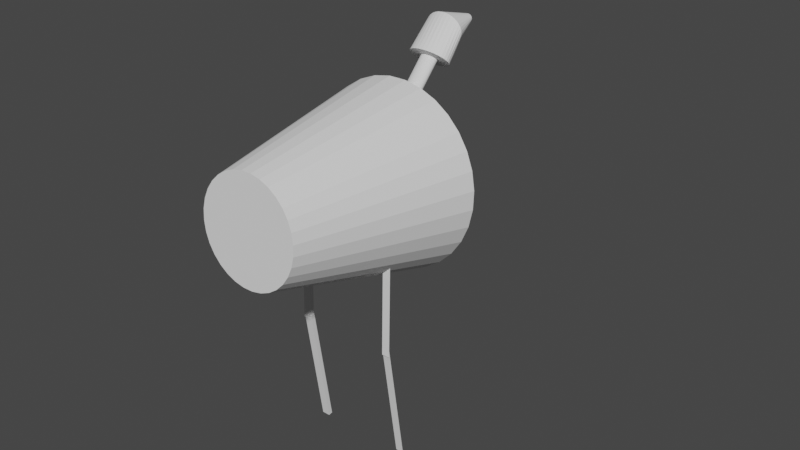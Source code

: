 # Source: cursed_chicken.blend  (saved by Blender 3.5.10; exported with 4.5.12 LTS)
import bpy
from mathutils import Matrix  # noqa: F401  (used for matrix-valued properties, if any)

bpy.ops.wm.read_factory_settings(use_empty=True)
scene = bpy.context.scene
scene.name = 'Scene'

# ---- collections
col_collection = bpy.data.collections.new('Collection'); scene.collection.children.link(col_collection)

# ---- world
world_world = bpy.data.worlds.new('World'); scene.world = world_world
world_world.use_nodes = True; world_world.node_tree.nodes.clear()
_N = world_world.node_tree.nodes; _L = world_world.node_tree.links
n0 = _N.new('ShaderNodeOutputWorld'); n0.name = 'World Output'; n0.location = (300, 300)
n1 = _N.new('ShaderNodeBackground'); n1.name = 'Background'; n1.location = (10, 300)
n1.inputs[0].default_value = (0.05088, 0.05088, 0.05088, 1.0)
_L.new(n1.outputs[0], n0.inputs[0])
n0.is_active_output = True
world_world.color = (0.05088, 0.05088, 0.05088)
world_world.use_sun_shadow = False
world_world.sun_shadow_jitter_overblur = 0.0

# ---- meshes
me_cylinder = bpy.data.meshes.new('Cylinder')
me_cylinder.from_pydata([(0.0, 1.0, -1.0), (8.109e-08, 0.5698, 1.0), (0.1951, 0.9808, -1.0), (0.1112, 0.5589, 1.0), (0.3827, 0.9239, -1.0), (0.2181, 0.5264, 1.0), (0.5556, 0.8315, -1.0), (0.3166, 0.4738, 1.0), (0.7071, 0.7071, -1.0), (0.4029, 0.4029, 1.0), (0.8315, 0.5556, -1.0), (0.4738, 0.3166, 1.0), (0.9239, 0.3827, -1.0), (0.5264, 0.2181, 1.0), (0.9808, 0.1951, -1.0), (0.5589, 0.1112, 1.0), (1.0, 0.0, -1.0), (0.5698, 5.128e-08, 1.0), (0.9808, -0.1951, -1.0), (0.5589, -0.1112, 1.0), (0.9239, -0.3827, -1.0), (0.5264, -0.2181, 1.0), (0.8315, -0.5556, -1.0), (0.4738, -0.3166, 1.0), (0.7071, -0.7071, -1.0), (0.4029, -0.4029, 1.0), (0.5556, -0.8315, -1.0), (0.3166, -0.4738, 1.0), (0.3827, -0.9239, -1.0), (0.2181, -0.5264, 1.0), (0.1951, -0.9808, -1.0), (0.1112, -0.5589, 1.0), (0.0, -1.0, -1.0), (2.148e-08, -0.5698, 1.0), (-0.1951, -0.9808, -1.0), (-0.1112, -0.5589, 1.0), (-0.3827, -0.9239, -1.0), (-0.2181, -0.5264, 1.0), (-0.5556, -0.8315, -1.0), (-0.3166, -0.4738, 1.0), (-0.7071, -0.7071, -1.0), (-0.4029, -0.4029, 1.0), (-0.8315, -0.5556, -1.0), (-0.4738, -0.3166, 1.0), (-0.9239, -0.3827, -1.0), (-0.5264, -0.2181, 1.0), (-0.9808, -0.1951, -1.0), (-0.5589, -0.1112, 1.0), (-1.0, 0.0, -1.0), (-0.5698, 5.128e-08, 1.0), (-0.9808, 0.1951, -1.0), (-0.5589, 0.1112, 1.0), (-0.9239, 0.3827, -1.0), (-0.5264, 0.2181, 1.0), (-0.8315, 0.5556, -1.0), (-0.4738, 0.3166, 1.0), (-0.7071, 0.7071, -1.0), (-0.4029, 0.4029, 1.0), (-0.5556, 0.8315, -1.0), (-0.3166, 0.4738, 1.0), (-0.3827, 0.9239, -1.0), (-0.2181, 0.5264, 1.0), (-0.1951, 0.9808, -1.0), (-0.1112, 0.5589, 1.0)], [], [(0, 1, 3, 2), (2, 3, 5, 4), (4, 5, 7, 6), (6, 7, 9, 8), (8, 9, 11, 10), (10, 11, 13, 12), (12, 13, 15, 14), (14, 15, 17, 16), (16, 17, 19, 18), (18, 19, 21, 20), (20, 21, 23, 22), (22, 23, 25, 24), (24, 25, 27, 26), (26, 27, 29, 28), (28, 29, 31, 30), (30, 31, 33, 32), (32, 33, 35, 34), (34, 35, 37, 36), (36, 37, 39, 38), (38, 39, 41, 40), (40, 41, 43, 42), (42, 43, 45, 44), (44, 45, 47, 46), (46, 47, 49, 48), (48, 49, 51, 50), (50, 51, 53, 52), (52, 53, 55, 54), (54, 55, 57, 56), (56, 57, 59, 58), (58, 59, 61, 60), (3, 1, 63, 61, 59, 57, 55, 53, 51, 49, 47, 45, 43, 41, 39, 37, 35, 33, 31, 29, 27, 25, 23, 21, 19, 17, 15, 13, 11, 9, 7, 5), (60, 61, 63, 62), (62, 63, 1, 0), (0, 2, 4, 6, 8, 10, 12, 14, 16, 18, 20, 22, 24, 26, 28, 30, 32, 34, 36, 38, 40, 42, 44, 46, 48, 50, 52, 54, 56, 58, 60, 62)])
_uv = me_cylinder.uv_layers.new(name='UVMap')
_uv.uv.foreach_set('vector', [1.0, 0.5, 1.0, 1.0, 0.9688, 1.0, 0.9688, 0.5, 0.9688, 0.5, 0.9688, 1.0, 0.9375, 1.0, 0.9375, 0.5, 0.9375, 0.5, 0.9375, 1.0, 0.9062, 1.0, 0.9062, 0.5, 0.9062, 0.5, 0.9062, 1.0, 0.875, 1.0, 0.875, 0.5, 0.875, 0.5, 0.875, 1.0, 0.8438, 1.0, 0.8438, 0.5, 0.8438, 0.5, 0.8438, 1.0, 0.8125, 1.0, 0.8125, 0.5, 0.8125, 0.5, 0.8125, 1.0, 0.7812, 1.0, 0.7812, 0.5, 0.7812, 0.5, 0.7812, 1.0, 0.75, 1.0, 0.75, 0.5, 0.75, 0.5, 0.75, 1.0, 0.7188, 1.0, 0.7188, 0.5, 0.7188, 0.5, 0.7188, 1.0, 0.6875, 1.0, 0.6875, 0.5, 0.6875, 0.5, 0.6875, 1.0, 0.6562, 1.0, 0.6562, 0.5, 0.6562, 0.5, 0.6562, 1.0, 0.625, 1.0, 0.625, 0.5, 0.625, 0.5, 0.625, 1.0, 0.5938, 1.0, 0.5938, 0.5, 0.5938, 0.5, 0.5938, 1.0, 0.5625, 1.0, 0.5625, 0.5, 0.5625, 0.5, 0.5625, 1.0, 0.5312, 1.0, 0.5312, 0.5, 0.5312, 0.5, 0.5312, 1.0, 0.5, 1.0, 0.5, 0.5, 0.5, 0.5, 0.5, 1.0, 0.4688, 1.0, 0.4688, 0.5, 0.4688, 0.5, 0.4688, 1.0, 0.4375, 1.0, 0.4375, 0.5, 0.4375, 0.5, 0.4375, 1.0, 0.4062, 1.0, 0.4062, 0.5, 0.4062, 0.5, 0.4062, 1.0, 0.375, 1.0, 0.375, 0.5, 0.375, 0.5, 0.375, 1.0, 0.3438, 1.0, 0.3438, 0.5, 0.3438, 0.5, 0.3438, 1.0, 0.3125, 1.0, 0.3125, 0.5, 0.3125, 0.5, 0.3125, 1.0, 0.2812, 1.0, 0.2812, 0.5, 0.2812, 0.5, 0.2812, 1.0, 0.25, 1.0, 0.25, 0.5, 0.25, 0.5, 0.25, 1.0, 0.2188, 1.0, 0.2188, 0.5, 0.2188, 0.5, 0.2188, 1.0, 0.1875, 1.0, 0.1875, 0.5, 0.1875, 0.5, 0.1875, 1.0, 0.1562, 1.0, 0.1562, 0.5, 0.1562, 0.5, 0.1562, 1.0, 0.125, 1.0, 0.125, 0.5, 0.125, 0.5, 0.125, 1.0, 0.09375, 1.0, 0.09375, 0.5, 0.09375, 0.5, 0.09375, 1.0, 0.0625, 1.0, 0.0625, 0.5, 0.2968, 0.4854, 0.25, 0.49, 0.2032, 0.4854, 0.1582, 0.4717, 0.1167, 0.4496, 0.08029, 0.4197, 0.05045, 0.3833, 0.02827, 0.3418, 0.01461, 0.2968, 0.01, 0.25, 0.01461, 0.2032, 0.02827, 0.1582, 0.05045, 0.1167, 0.08029, 0.08029, 0.1167, 0.05045, 0.1582, 0.02827, 0.2032, 0.01461, 0.25, 0.01, 0.2968, 0.01461, 0.3418, 0.02827, 0.3833, 0.05045, 0.4197, 0.08029, 0.4496, 0.1167, 0.4717, 0.1582, 0.4854, 0.2032, 0.49, 0.25, 0.4854, 0.2968, 0.4717, 0.3418, 0.4496, 0.3833, 0.4197, 0.4197, 0.3833, 0.4496, 0.3418, 0.4717, 0.0625, 0.5, 0.0625, 1.0, 0.03125, 1.0, 0.03125, 0.5, 0.03125, 0.5, 0.03125, 1.0, 0.0, 1.0, 0.0, 0.5, 0.75, 0.49, 0.7968, 0.4854, 0.8418, 0.4717, 0.8833, 0.4496, 0.9197, 0.4197, 0.9496, 0.3833, 0.9717, 0.3418, 0.9854, 0.2968, 0.99, 0.25, 0.9854, 0.2032, 0.9717, 0.1582, 0.9496, 0.1167, 0.9197, 0.08029, 0.8833, 0.05045, 0.8418, 0.02827, 0.7968, 0.01461, 0.75, 0.01, 0.7032, 0.01461, 0.6582, 0.02827, 0.6167, 0.05045, 0.5803, 0.08029, 0.5504, 0.1167, 0.5283, 0.1582, 0.5146, 0.2032, 0.51, 0.25, 0.5146, 0.2968, 0.5283, 0.3418, 0.5504, 0.3833, 0.5803, 0.4197, 0.6167, 0.4496, 0.6582, 0.4717, 0.7032, 0.4854])
me_cylinder.update()
me_cylinder_001 = bpy.data.meshes.new('Cylinder.001')
me_cylinder_001.from_pydata([(0.0, 0.4132, -1.0), (0.1326, 0.7422, 0.343), (0.08061, 0.4053, -1.0), (0.322, 0.6933, 0.3553), (0.1581, 0.3817, -1.0), (0.4991, 0.6177, 0.3923), (0.2296, 0.3436, -1.0), (0.657, 0.5184, 0.4527), (0.2922, 0.2922, -1.0), (0.7896, 0.3992, 0.5341), (0.3436, 0.2296, -1.0), (0.8919, 0.2647, 0.6334), (0.3817, 0.1581, -1.0), (0.9599, 0.1199, 0.7468), (0.4053, 0.08061, -1.0), (0.9911, -0.02939, 0.8699), (0.4132, 0.0, -1.0), (0.9841, -0.1776, 0.998), (0.4053, -0.08061, -1.0), (0.9393, -0.319, 1.126), (0.3817, -0.1581, -1.0), (0.8584, -0.4481, 1.25), (0.3436, -0.2296, -1.0), (0.7446, -0.56, 1.363), (0.2922, -0.2922, -1.0), (0.6021, -0.6504, 1.463), (0.2296, -0.3436, -1.0), (0.4365, -0.7158, 1.545), (0.1581, -0.3817, -1.0), (0.2541, -0.7536, 1.606), (0.08061, -0.4053, -1.0), (0.06193, -0.7626, 1.644), (0.0, -0.4132, -1.0), (-0.1326, -0.7422, 1.657), (-0.08061, -0.4053, -1.0), (-0.322, -0.6933, 1.645), (-0.1581, -0.3817, -1.0), (-0.4991, -0.6177, 1.608), (-0.2296, -0.3436, -1.0), (-0.657, -0.5184, 1.547), (-0.2922, -0.2922, -1.0), (-0.7896, -0.3992, 1.466), (-0.3436, -0.2296, -1.0), (-0.8919, -0.2647, 1.367), (-0.3817, -0.1581, -1.0), (-0.9599, -0.1199, 1.253), (-0.4053, -0.08061, -1.0), (-0.9911, 0.02939, 1.13), (-0.4132, 0.0, -1.0), (-0.9841, 0.1776, 1.002), (-0.4053, 0.08061, -1.0), (-0.9393, 0.319, 0.8738), (-0.3817, 0.1581, -1.0), (-0.8584, 0.4481, 0.7504), (-0.3436, 0.2296, -1.0), (-0.7446, 0.56, 0.6367), (-0.2922, 0.2922, -1.0), (-0.6021, 0.6504, 0.5369), (-0.2296, 0.3436, -1.0), (-0.4365, 0.7158, 0.4549), (-0.1581, 0.3817, -1.0), (-0.2541, 0.7536, 0.3938), (-0.08061, 0.4053, -1.0), (-0.06193, 0.7626, 0.3561), (0.0, 1.0, -1.0), (0.1951, 0.9808, -1.0), (0.3827, 0.9239, -1.0), (0.5556, 0.8315, -1.0), (0.7071, 0.7071, -1.0), (0.8315, 0.5556, -1.0), (0.9239, 0.3827, -1.0), (0.9808, 0.1951, -1.0), (1.0, 0.0, -1.0), (0.9808, -0.1951, -1.0), (0.9239, -0.3827, -1.0), (0.8315, -0.5556, -1.0), (0.7071, -0.7071, -1.0), (0.5556, -0.8315, -1.0), (0.3827, -0.9239, -1.0), (0.1951, -0.9808, -1.0), (0.0, -1.0, -1.0), (-0.1951, -0.9808, -1.0), (-0.3827, -0.9239, -1.0), (-0.5556, -0.8315, -1.0), (-0.7071, -0.7071, -1.0), (-0.8315, -0.5556, -1.0), (-0.9239, -0.3827, -1.0), (-0.9808, -0.1951, -1.0), (-1.0, 0.0, -1.0), (-0.9808, 0.1951, -1.0), (-0.9239, 0.3827, -1.0), (-0.8315, 0.5556, -1.0), (-0.7071, 0.7071, -1.0), (-0.5556, 0.8315, -1.0), (-0.3827, 0.9239, -1.0), (-0.1951, 0.9808, -1.0), (5.695e-08, 0.4132, -3.037), (0.08061, 0.4053, -3.037), (0.1581, 0.3817, -3.037), (0.2296, 0.3436, -3.037), (0.2922, 0.2922, -3.037), (0.3436, 0.2296, -3.037), (0.3817, 0.1581, -3.037), (0.4053, 0.08061, -3.037), (0.4132, 0.0, -3.037), (0.4053, -0.08061, -3.037), (0.3817, -0.1581, -3.037), (0.3436, -0.2296, -3.037), (0.2922, -0.2922, -3.037), (0.2296, -0.3436, -3.037), (0.1581, -0.3817, -3.037), (0.08061, -0.4053, -3.037), (5.695e-08, -0.4132, -3.037), (-0.08061, -0.4053, -3.037), (-0.1581, -0.3817, -3.037), (-0.2296, -0.3436, -3.037), (-0.2922, -0.2922, -3.037), (-0.3436, -0.2296, -3.037), (-0.3817, -0.1581, -3.037), (-0.4053, -0.08061, -3.037), (-0.4132, 0.0, -3.037), (-0.4053, 0.08061, -3.037), (-0.3817, 0.1581, -3.037), (-0.3436, 0.2296, -3.037), (-0.2922, 0.2922, -3.037), (-0.2296, 0.3436, -3.037), (-0.1581, 0.3817, -3.037), (-0.08061, 0.4053, -3.037), (-0.01488, 0.3805, -3.687), (0.06592, 0.3769, -3.682), (0.1442, 0.3588, -3.672), (0.2169, 0.3269, -3.656), (0.2813, 0.2824, -3.635), (0.3349, 0.2271, -3.61), (0.3756, 0.1631, -3.581), (0.4019, 0.09278, -3.551), (0.4127, 0.01891, -3.52), (0.4077, -0.05568, -3.488), (0.387, -0.1281, -3.459), (0.3514, -0.1957, -3.432), (0.3024, -0.2557, -3.408), (0.2417, -0.3059, -3.389), (0.1717, -0.3443, -3.375), (0.09511, -0.3695, -3.368), (0.01488, -0.3805, -3.366), (-0.06592, -0.3769, -3.37), (-0.1442, -0.3588, -3.38), (-0.2169, -0.3269, -3.396), (-0.2813, -0.2824, -3.417), (-0.3349, -0.2271, -3.442), (-0.3756, -0.1631, -3.471), (-0.4019, -0.09278, -3.501), (-0.4127, -0.01891, -3.533), (-0.4077, 0.05568, -3.564), (-0.387, 0.1281, -3.594), (-0.3514, 0.1957, -3.621), (-0.3024, 0.2557, -3.644), (-0.2417, 0.3059, -3.663), (-0.1717, 0.3443, -3.677), (-0.09511, 0.3695, -3.685), (0.03979, -0.2724, -5.24), (0.1206, -0.276, -5.236), (0.1989, -0.2941, -5.226), (0.2716, -0.326, -5.21), (0.336, -0.3704, -5.189), (0.3896, -0.4257, -5.164), (0.4303, -0.4898, -5.135), (0.4565, -0.5601, -5.105), (0.4674, -0.6339, -5.073), (0.4623, -0.7085, -5.042), (0.4417, -0.781, -5.012), (0.4061, -0.8485, -4.985), (0.357, -0.9085, -4.962), (0.2963, -0.9587, -4.943), (0.2264, -0.9972, -4.929), (0.1498, -1.022, -4.921), (0.06955, -1.033, -4.92), (-0.01126, -1.03, -4.924), (-0.08952, -1.012, -4.934), (-0.1623, -0.9797, -4.95), (-0.2266, -0.9353, -4.971), (-0.2802, -0.88, -4.996), (-0.3209, -0.8159, -5.025), (-0.3472, -0.7456, -5.055), (-0.358, -0.6718, -5.086), (-0.353, -0.5972, -5.118), (-0.3323, -0.5247, -5.147), (-0.2968, -0.4572, -5.174), (-0.2477, -0.3972, -5.198), (-0.187, -0.347, -5.217), (-0.117, -0.3086, -5.231), (-0.04044, -0.2834, -5.239), (0.3285, 1.276, 2.092), (0.2687, 1.295, 2.082), (0.384, 1.253, 2.113), (0.433, 1.227, 2.145), (0.4738, 1.2, 2.186), (0.5047, 1.172, 2.234), (0.5245, 1.145, 2.288), (0.5325, 1.12, 2.346), (0.5283, 1.097, 2.405), (0.5122, 1.077, 2.463), (0.4848, 1.062, 2.519), (0.447, 1.051, 2.569), (0.4004, 1.046, 2.612), (0.3468, 1.046, 2.646), (0.2881, 1.051, 2.67), (0.2267, 1.062, 2.684), (0.165, 1.077, 2.685), (0.1052, 1.097, 2.675), (0.04973, 1.12, 2.654), (0.000672, 1.145, 2.623), (-0.04008, 1.172, 2.582), (-0.07095, 1.2, 2.534), (-0.09077, 1.227, 2.479), (-0.09876, 1.253, 2.422), (-0.09462, 1.276, 2.363), (-0.07852, 1.295, 2.304), (-0.05106, 1.311, 2.249), (-0.01331, 1.321, 2.199), (0.03329, 1.327, 2.156), (0.08694, 1.327, 2.121), (0.1456, 1.321, 2.097), (0.207, 1.311, 2.084), (0.3068, 1.442, 2.4), (0.2909, 1.447, 2.398), (0.3216, 1.436, 2.406), (0.3346, 1.429, 2.414), (0.3455, 1.422, 2.425), (0.3537, 1.414, 2.438), (0.359, 1.407, 2.452), (0.3611, 1.4, 2.468), (0.36, 1.394, 2.484), (0.3557, 1.389, 2.499), (0.3484, 1.385, 2.514), (0.3384, 1.382, 2.527), (0.326, 1.381, 2.539), (0.3117, 1.381, 2.548), (0.296, 1.382, 2.554), (0.2797, 1.385, 2.558), (0.2632, 1.389, 2.558), (0.2473, 1.394, 2.556), (0.2325, 1.4, 2.55), (0.2195, 1.407, 2.542), (0.2086, 1.414, 2.531), (0.2004, 1.422, 2.518), (0.1951, 1.429, 2.503), (0.193, 1.436, 2.488), (0.1941, 1.442, 2.472), (0.1984, 1.447, 2.457), (0.2057, 1.451, 2.442), (0.2157, 1.454, 2.429), (0.2282, 1.455, 2.417), (0.2425, 1.455, 2.408), (0.2581, 1.454, 2.402), (0.2744, 1.451, 2.398), (-3.116, 6.455, -17.49), (-3.116, 0.4364, -11.2), (-3.116, 6.66, -17.29), (-3.116, 0.6416, -11.01), (-2.723, 6.455, -17.49), (-2.723, 0.4364, -11.2), (-2.723, 6.66, -17.29), (-2.723, 0.6416, -11.01), (-3.068, 13.29, -22.48), (-3.068, 6.273, -17.33), (-3.068, 13.46, -22.25), (-3.068, 6.441, -17.1), (-2.675, 13.29, -22.48), (-2.675, 6.273, -17.33), (-2.675, 13.46, -22.25), (-2.675, 6.441, -17.1), (1.651, 6.362, -17.6), (1.651, 0.3435, -11.31), (2.044, 6.362, -17.6), (2.044, 0.3435, -11.31), (1.651, 13.04, -22.39), (1.651, 6.029, -17.25), (2.044, 13.04, -22.39), (2.044, 6.029, -17.25)], [], [(64, 1, 3, 65), (65, 3, 5, 66), (66, 5, 7, 67), (67, 7, 9, 68), (68, 9, 11, 69), (69, 11, 13, 70), (70, 13, 15, 71), (71, 15, 17, 72), (72, 17, 19, 73), (73, 19, 21, 74), (74, 21, 23, 75), (75, 23, 25, 76), (76, 25, 27, 77), (77, 27, 29, 78), (78, 29, 31, 79), (79, 31, 33, 80), (80, 33, 35, 81), (81, 35, 37, 82), (82, 37, 39, 83), (83, 39, 41, 84), (84, 41, 43, 85), (85, 43, 45, 86), (86, 45, 47, 87), (87, 47, 49, 88), (88, 49, 51, 89), (89, 51, 53, 90), (90, 53, 55, 91), (91, 55, 57, 92), (92, 57, 59, 93), (93, 59, 61, 94), (41, 39, 211, 212), (94, 61, 63, 95), (95, 63, 1, 64), (60, 62, 127, 126), (2, 0, 64, 65), (4, 2, 65, 66), (6, 4, 66, 67), (8, 6, 67, 68), (10, 8, 68, 69), (12, 10, 69, 70), (14, 12, 70, 71), (16, 14, 71, 72), (18, 16, 72, 73), (20, 18, 73, 74), (22, 20, 74, 75), (24, 22, 75, 76), (26, 24, 76, 77), (28, 26, 77, 78), (30, 28, 78, 79), (32, 30, 79, 80), (34, 32, 80, 81), (36, 34, 81, 82), (38, 36, 82, 83), (40, 38, 83, 84), (42, 40, 84, 85), (44, 42, 85, 86), (46, 44, 86, 87), (48, 46, 87, 88), (50, 48, 88, 89), (52, 50, 89, 90), (54, 52, 90, 91), (56, 54, 91, 92), (58, 56, 92, 93), (60, 58, 93, 94), (62, 60, 94, 95), (0, 62, 95, 64), (116, 117, 149, 148), (34, 36, 114, 113), (8, 10, 101, 100), (62, 0, 96, 127), (36, 38, 115, 114), (10, 12, 102, 101), (38, 40, 116, 115), (12, 14, 103, 102), (40, 42, 117, 116), (14, 16, 104, 103), (42, 44, 118, 117), (16, 18, 105, 104), (44, 46, 119, 118), (18, 20, 106, 105), (46, 48, 120, 119), (20, 22, 107, 106), (48, 50, 121, 120), (22, 24, 108, 107), (50, 52, 122, 121), (24, 26, 109, 108), (52, 54, 123, 122), (26, 28, 110, 109), (0, 2, 97, 96), (54, 56, 124, 123), (28, 30, 111, 110), (2, 4, 98, 97), (56, 58, 125, 124), (30, 32, 112, 111), (4, 6, 99, 98), (58, 60, 126, 125), (32, 34, 113, 112), (6, 8, 100, 99), (151, 152, 184, 183), (103, 104, 136, 135), (117, 118, 150, 149), (104, 105, 137, 136), (118, 119, 151, 150), (105, 106, 138, 137), (119, 120, 152, 151), (106, 107, 139, 138), (120, 121, 153, 152), (107, 108, 140, 139), (121, 122, 154, 153), (108, 109, 141, 140), (122, 123, 155, 154), (109, 110, 142, 141), (96, 97, 129, 128), (123, 124, 156, 155), (110, 111, 143, 142), (97, 98, 130, 129), (124, 125, 157, 156), (111, 112, 144, 143), (98, 99, 131, 130), (125, 126, 158, 157), (112, 113, 145, 144), (99, 100, 132, 131), (126, 127, 159, 158), (113, 114, 146, 145), (100, 101, 133, 132), (127, 96, 128, 159), (114, 115, 147, 146), (101, 102, 134, 133), (115, 116, 148, 147), (102, 103, 135, 134), (160, 161, 162, 163, 164, 165, 166, 167, 168, 169, 170, 171, 172, 173, 174, 175, 176, 177, 178, 179, 180, 181, 182, 183, 184, 185, 186, 187, 188, 189, 190, 191), (138, 139, 171, 170), (152, 153, 185, 184), (139, 140, 172, 171), (153, 154, 186, 185), (140, 141, 173, 172), (154, 155, 187, 186), (141, 142, 174, 173), (128, 129, 161, 160), (155, 156, 188, 187), (142, 143, 175, 174), (129, 130, 162, 161), (156, 157, 189, 188), (143, 144, 176, 175), (130, 131, 163, 162), (157, 158, 190, 189), (144, 145, 177, 176), (131, 132, 164, 163), (158, 159, 191, 190), (145, 146, 178, 177), (132, 133, 165, 164), (159, 128, 160, 191), (146, 147, 179, 178), (133, 134, 166, 165), (147, 148, 180, 179), (134, 135, 167, 166), (148, 149, 181, 180), (135, 136, 168, 167), (149, 150, 182, 181), (136, 137, 169, 168), (150, 151, 183, 182), (137, 138, 170, 169), (208, 207, 239, 240), (59, 57, 220, 221), (15, 13, 198, 199), (33, 31, 207, 208), (51, 49, 216, 217), (7, 5, 194, 195), (25, 23, 203, 204), (43, 41, 212, 213), (61, 59, 221, 222), (17, 15, 199, 200), (35, 33, 208, 209), (53, 51, 217, 218), (9, 7, 195, 196), (27, 25, 204, 205), (45, 43, 213, 214), (63, 61, 222, 223), (19, 17, 200, 201), (37, 35, 209, 210), (55, 53, 218, 219), (11, 9, 196, 197), (29, 27, 205, 206), (47, 45, 214, 215), (3, 1, 193, 192), (1, 63, 223, 193), (21, 19, 201, 202), (39, 37, 210, 211), (57, 55, 219, 220), (13, 11, 197, 198), (31, 29, 206, 207), (49, 47, 215, 216), (5, 3, 192, 194), (23, 21, 202, 203), (224, 225, 255, 254, 253, 252, 251, 250, 249, 248, 247, 246, 245, 244, 243, 242, 241, 240, 239, 238, 237, 236, 235, 234, 233, 232, 231, 230, 229, 228, 227, 226), (195, 194, 226, 227), (222, 221, 253, 254), (209, 208, 240, 241), (196, 195, 227, 228), (223, 222, 254, 255), (210, 209, 241, 242), (197, 196, 228, 229), (193, 223, 255, 225), (211, 210, 242, 243), (198, 197, 229, 230), (212, 211, 243, 244), (199, 198, 230, 231), (213, 212, 244, 245), (200, 199, 231, 232), (214, 213, 245, 246), (201, 200, 232, 233), (215, 214, 246, 247), (202, 201, 233, 234), (216, 215, 247, 248), (203, 202, 234, 235), (217, 216, 248, 249), (204, 203, 235, 236), (218, 217, 249, 250), (205, 204, 236, 237), (219, 218, 250, 251), (206, 205, 237, 238), (192, 193, 225, 224), (220, 219, 251, 252), (207, 206, 238, 239), (194, 192, 224, 226), (221, 220, 252, 253), (256, 257, 259, 258), (258, 259, 263, 262), (262, 263, 261, 260), (260, 261, 257, 256), (258, 262, 260, 256), (263, 259, 257, 261), (264, 265, 267, 266), (266, 267, 271, 270), (270, 271, 269, 268), (268, 269, 265, 264), (266, 270, 268, 264), (271, 267, 265, 269), (274, 275, 273, 272), (278, 279, 277, 276)])
_uv = me_cylinder_001.uv_layers.new(name='UVMap')
_uv.uv.foreach_set('vector', [1.0, 0.5, 1.0, 1.0, 0.9688, 1.0, 0.9688, 0.5, 0.9688, 0.5, 0.9688, 1.0, 0.9375, 1.0, 0.9375, 0.5, 0.9375, 0.5, 0.9375, 1.0, 0.9062, 1.0, 0.9062, 0.5, 0.9062, 0.5, 0.9062, 1.0, 0.875, 1.0, 0.875, 0.5, 0.875, 0.5, 0.875, 1.0, 0.8438, 1.0, 0.8438, 0.5, 0.8438, 0.5, 0.8438, 1.0, 0.8125, 1.0, 0.8125, 0.5, 0.8125, 0.5, 0.8125, 1.0, 0.7812, 1.0, 0.7812, 0.5, 0.7812, 0.5, 0.7812, 1.0, 0.75, 1.0, 0.75, 0.5, 0.75, 0.5, 0.75, 1.0, 0.7188, 1.0, 0.7188, 0.5, 0.7188, 0.5, 0.7188, 1.0, 0.6875, 1.0, 0.6875, 0.5, 0.6875, 0.5, 0.6875, 1.0, 0.6562, 1.0, 0.6562, 0.5, 0.6562, 0.5, 0.6562, 1.0, 0.625, 1.0, 0.625, 0.5, 0.625, 0.5, 0.625, 1.0, 0.5938, 1.0, 0.5938, 0.5, 0.5938, 0.5, 0.5938, 1.0, 0.5625, 1.0, 0.5625, 0.5, 0.5625, 0.5, 0.5625, 1.0, 0.5312, 1.0, 0.5312, 0.5, 0.5312, 0.5, 0.5312, 1.0, 0.5, 1.0, 0.5, 0.5, 0.5, 0.5, 0.5, 1.0, 0.4688, 1.0, 0.4688, 0.5, 0.4688, 0.5, 0.4688, 1.0, 0.4375, 1.0, 0.4375, 0.5, 0.4375, 0.5, 0.4375, 1.0, 0.4062, 1.0, 0.4062, 0.5, 0.4062, 0.5, 0.4062, 1.0, 0.375, 1.0, 0.375, 0.5, 0.375, 0.5, 0.375, 1.0, 0.3438, 1.0, 0.3438, 0.5, 0.3438, 0.5, 0.3438, 1.0, 0.3125, 1.0, 0.3125, 0.5, 0.3125, 0.5, 0.3125, 1.0, 0.2812, 1.0, 0.2812, 0.5, 0.2812, 0.5, 0.2812, 1.0, 0.25, 1.0, 0.25, 0.5, 0.25, 0.5, 0.25, 1.0, 0.2188, 1.0, 0.2188, 0.5, 0.2188, 0.5, 0.2188, 1.0, 0.1875, 1.0, 0.1875, 0.5, 0.1875, 0.5, 0.1875, 1.0, 0.1562, 1.0, 0.1562, 0.5, 0.1562, 0.5, 0.1562, 1.0, 0.125, 1.0, 0.125, 0.5, 0.125, 0.5, 0.125, 1.0, 0.09375, 1.0, 0.09375, 0.5, 0.09375, 0.5, 0.09375, 1.0, 0.0625, 1.0, 0.0625, 0.5, 0.375, 1.0, 0.4062, 1.0, 0.4062, 1.0, 0.375, 1.0, 0.0625, 0.5, 0.0625, 1.0, 0.03125, 1.0, 0.03125, 0.5, 0.03125, 0.5, 0.03125, 1.0, 0.0, 1.0, 0.0, 0.5, 0.7121, 0.3416, 0.7307, 0.3473, 0.7307, 0.3473, 0.7121, 0.3416, 0.7693, 0.3473, 0.75, 0.3492, 0.75, 0.49, 0.7968, 0.4854, 0.7879, 0.3416, 0.7693, 0.3473, 0.7968, 0.4854, 0.8418, 0.4717, 0.8051, 0.3325, 0.7879, 0.3416, 0.8418, 0.4717, 0.8833, 0.4496, 0.8201, 0.3201, 0.8051, 0.3325, 0.8833, 0.4496, 0.9197, 0.4197, 0.8325, 0.3051, 0.8201, 0.3201, 0.9197, 0.4197, 0.9496, 0.3833, 0.8416, 0.2879, 0.8325, 0.3051, 0.9496, 0.3833, 0.9717, 0.3418, 0.8473, 0.2693, 0.8416, 0.2879, 0.9717, 0.3418, 0.9854, 0.2968, 0.8492, 0.25, 0.8473, 0.2693, 0.9854, 0.2968, 0.99, 0.25, 0.8473, 0.2307, 0.8492, 0.25, 0.99, 0.25, 0.9854, 0.2032, 0.8416, 0.2121, 0.8473, 0.2307, 0.9854, 0.2032, 0.9717, 0.1582, 0.8325, 0.1949, 0.8416, 0.2121, 0.9717, 0.1582, 0.9496, 0.1167, 0.8201, 0.1799, 0.8325, 0.1949, 0.9496, 0.1167, 0.9197, 0.08029, 0.8051, 0.1675, 0.8201, 0.1799, 0.9197, 0.08029, 0.8833, 0.05045, 0.7879, 0.1584, 0.8051, 0.1675, 0.8833, 0.05045, 0.8418, 0.02827, 0.7693, 0.1527, 0.7879, 0.1584, 0.8418, 0.02827, 0.7968, 0.01461, 0.75, 0.1508, 0.7693, 0.1527, 0.7968, 0.01461, 0.75, 0.01, 0.7307, 0.1527, 0.75, 0.1508, 0.75, 0.01, 0.7032, 0.01461, 0.7121, 0.1584, 0.7307, 0.1527, 0.7032, 0.01461, 0.6582, 0.02827, 0.6949, 0.1675, 0.7121, 0.1584, 0.6582, 0.02827, 0.6167, 0.05045, 0.6799, 0.1799, 0.6949, 0.1675, 0.6167, 0.05045, 0.5803, 0.08029, 0.6675, 0.1949, 0.6799, 0.1799, 0.5803, 0.08029, 0.5504, 0.1167, 0.6584, 0.2121, 0.6675, 0.1949, 0.5504, 0.1167, 0.5283, 0.1582, 0.6527, 0.2307, 0.6584, 0.2121, 0.5283, 0.1582, 0.5146, 0.2032, 0.6508, 0.25, 0.6527, 0.2307, 0.5146, 0.2032, 0.51, 0.25, 0.6527, 0.2693, 0.6508, 0.25, 0.51, 0.25, 0.5146, 0.2968, 0.6584, 0.2879, 0.6527, 0.2693, 0.5146, 0.2968, 0.5283, 0.3418, 0.6675, 0.3051, 0.6584, 0.2879, 0.5283, 0.3418, 0.5504, 0.3833, 0.6799, 0.3201, 0.6675, 0.3051, 0.5504, 0.3833, 0.5803, 0.4197, 0.6949, 0.3325, 0.6799, 0.3201, 0.5803, 0.4197, 0.6167, 0.4496, 0.7121, 0.3416, 0.6949, 0.3325, 0.6167, 0.4496, 0.6582, 0.4717, 0.7307, 0.3473, 0.7121, 0.3416, 0.6582, 0.4717, 0.7032, 0.4854, 0.75, 0.3492, 0.7307, 0.3473, 0.7032, 0.4854, 0.75, 0.49, 0.6799, 0.1799, 0.6675, 0.1949, 0.6675, 0.1949, 0.6799, 0.1799, 0.7307, 0.1527, 0.7121, 0.1584, 0.7121, 0.1584, 0.7307, 0.1527, 0.8201, 0.3201, 0.8325, 0.3051, 0.8325, 0.3051, 0.8201, 0.3201, 0.7307, 0.3473, 0.75, 0.3492, 0.75, 0.3492, 0.7307, 0.3473, 0.7121, 0.1584, 0.6949, 0.1675, 0.6949, 0.1675, 0.7121, 0.1584, 0.8325, 0.3051, 0.8416, 0.2879, 0.8416, 0.2879, 0.8325, 0.3051, 0.6949, 0.1675, 0.6799, 0.1799, 0.6799, 0.1799, 0.6949, 0.1675, 0.8416, 0.2879, 0.8473, 0.2693, 0.8473, 0.2693, 0.8416, 0.2879, 0.6799, 0.1799, 0.6675, 0.1949, 0.6675, 0.1949, 0.6799, 0.1799, 0.8473, 0.2693, 0.8492, 0.25, 0.8492, 0.25, 0.8473, 0.2693, 0.6675, 0.1949, 0.6584, 0.2121, 0.6584, 0.2121, 0.6675, 0.1949, 0.8492, 0.25, 0.8473, 0.2307, 0.8473, 0.2307, 0.8492, 0.25, 0.6584, 0.2121, 0.6527, 0.2307, 0.6527, 0.2307, 0.6584, 0.2121, 0.8473, 0.2307, 0.8416, 0.2121, 0.8416, 0.2121, 0.8473, 0.2307, 0.6527, 0.2307, 0.6508, 0.25, 0.6508, 0.25, 0.6527, 0.2307, 0.8416, 0.2121, 0.8325, 0.1949, 0.8325, 0.1949, 0.8416, 0.2121, 0.6508, 0.25, 0.6527, 0.2693, 0.6527, 0.2693, 0.6508, 0.25, 0.8325, 0.1949, 0.8201, 0.1799, 0.8201, 0.1799, 0.8325, 0.1949, 0.6527, 0.2693, 0.6584, 0.2879, 0.6584, 0.2879, 0.6527, 0.2693, 0.8201, 0.1799, 0.8051, 0.1675, 0.8051, 0.1675, 0.8201, 0.1799, 0.6584, 0.2879, 0.6675, 0.3051, 0.6675, 0.3051, 0.6584, 0.2879, 0.8051, 0.1675, 0.7879, 0.1584, 0.7879, 0.1584, 0.8051, 0.1675, 0.75, 0.3492, 0.7693, 0.3473, 0.7693, 0.3473, 0.75, 0.3492, 0.6675, 0.3051, 0.6799, 0.3201, 0.6799, 0.3201, 0.6675, 0.3051, 0.7879, 0.1584, 0.7693, 0.1527, 0.7693, 0.1527, 0.7879, 0.1584, 0.7693, 0.3473, 0.7879, 0.3416, 0.7879, 0.3416, 0.7693, 0.3473, 0.6799, 0.3201, 0.6949, 0.3325, 0.6949, 0.3325, 0.6799, 0.3201, 0.7693, 0.1527, 0.75, 0.1508, 0.75, 0.1508, 0.7693, 0.1527, 0.7879, 0.3416, 0.8051, 0.3325, 0.8051, 0.3325, 0.7879, 0.3416, 0.6949, 0.3325, 0.7121, 0.3416, 0.7121, 0.3416, 0.6949, 0.3325, 0.75, 0.1508, 0.7307, 0.1527, 0.7307, 0.1527, 0.75, 0.1508, 0.8051, 0.3325, 0.8201, 0.3201, 0.8201, 0.3201, 0.8051, 0.3325, 0.6527, 0.2307, 0.6508, 0.25, 0.6508, 0.25, 0.6527, 0.2307, 0.8473, 0.2693, 0.8492, 0.25, 0.8492, 0.25, 0.8473, 0.2693, 0.6675, 0.1949, 0.6584, 0.2121, 0.6584, 0.2121, 0.6675, 0.1949, 0.8492, 0.25, 0.8473, 0.2307, 0.8473, 0.2307, 0.8492, 0.25, 0.6584, 0.2121, 0.6527, 0.2307, 0.6527, 0.2307, 0.6584, 0.2121, 0.8473, 0.2307, 0.8416, 0.2121, 0.8416, 0.2121, 0.8473, 0.2307, 0.6527, 0.2307, 0.6508, 0.25, 0.6508, 0.25, 0.6527, 0.2307, 0.8416, 0.2121, 0.8325, 0.1949, 0.8325, 0.1949, 0.8416, 0.2121, 0.6508, 0.25, 0.6527, 0.2693, 0.6527, 0.2693, 0.6508, 0.25, 0.8325, 0.1949, 0.8201, 0.1799, 0.8201, 0.1799, 0.8325, 0.1949, 0.6527, 0.2693, 0.6584, 0.2879, 0.6584, 0.2879, 0.6527, 0.2693, 0.8201, 0.1799, 0.8051, 0.1675, 0.8051, 0.1675, 0.8201, 0.1799, 0.6584, 0.2879, 0.6675, 0.3051, 0.6675, 0.3051, 0.6584, 0.2879, 0.8051, 0.1675, 0.7879, 0.1584, 0.7879, 0.1584, 0.8051, 0.1675, 0.75, 0.3492, 0.7693, 0.3473, 0.7693, 0.3473, 0.75, 0.3492, 0.6675, 0.3051, 0.6799, 0.3201, 0.6799, 0.3201, 0.6675, 0.3051, 0.7879, 0.1584, 0.7693, 0.1527, 0.7693, 0.1527, 0.7879, 0.1584, 0.7693, 0.3473, 0.7879, 0.3416, 0.7879, 0.3416, 0.7693, 0.3473, 0.6799, 0.3201, 0.6949, 0.3325, 0.6949, 0.3325, 0.6799, 0.3201, 0.7693, 0.1527, 0.75, 0.1508, 0.75, 0.1508, 0.7693, 0.1527, 0.7879, 0.3416, 0.8051, 0.3325, 0.8051, 0.3325, 0.7879, 0.3416, 0.6949, 0.3325, 0.7121, 0.3416, 0.7121, 0.3416, 0.6949, 0.3325, 0.75, 0.1508, 0.7307, 0.1527, 0.7307, 0.1527, 0.75, 0.1508, 0.8051, 0.3325, 0.8201, 0.3201, 0.8201, 0.3201, 0.8051, 0.3325, 0.7121, 0.3416, 0.7307, 0.3473, 0.7307, 0.3473, 0.7121, 0.3416, 0.7307, 0.1527, 0.7121, 0.1584, 0.7121, 0.1584, 0.7307, 0.1527, 0.8201, 0.3201, 0.8325, 0.3051, 0.8325, 0.3051, 0.8201, 0.3201, 0.7307, 0.3473, 0.75, 0.3492, 0.75, 0.3492, 0.7307, 0.3473, 0.7121, 0.1584, 0.6949, 0.1675, 0.6949, 0.1675, 0.7121, 0.1584, 0.8325, 0.3051, 0.8416, 0.2879, 0.8416, 0.2879, 0.8325, 0.3051, 0.6949, 0.1675, 0.6799, 0.1799, 0.6799, 0.1799, 0.6949, 0.1675, 0.8416, 0.2879, 0.8473, 0.2693, 0.8473, 0.2693, 0.8416, 0.2879, 0.75, 0.3492, 0.7693, 0.3473, 0.7879, 0.3416, 0.8051, 0.3325, 0.8201, 0.3201, 0.8325, 0.3051, 0.8416, 0.2879, 0.8473, 0.2693, 0.8492, 0.25, 0.8473, 0.2307, 0.8416, 0.2121, 0.8325, 0.1949, 0.8201, 0.1799, 0.8051, 0.1675, 0.7879, 0.1584, 0.7693, 0.1527, 0.75, 0.1508, 0.7307, 0.1527, 0.7121, 0.1584, 0.6949, 0.1675, 0.6799, 0.1799, 0.6675, 0.1949, 0.6584, 0.2121, 0.6527, 0.2307, 0.6508, 0.25, 0.6527, 0.2693, 0.6584, 0.2879, 0.6675, 0.3051, 0.6799, 0.3201, 0.6949, 0.3325, 0.7121, 0.3416, 0.7307, 0.3473, 0.8416, 0.2121, 0.8325, 0.1949, 0.8325, 0.1949, 0.8416, 0.2121, 0.6508, 0.25, 0.6527, 0.2693, 0.6527, 0.2693, 0.6508, 0.25, 0.8325, 0.1949, 0.8201, 0.1799, 0.8201, 0.1799, 0.8325, 0.1949, 0.6527, 0.2693, 0.6584, 0.2879, 0.6584, 0.2879, 0.6527, 0.2693, 0.8201, 0.1799, 0.8051, 0.1675, 0.8051, 0.1675, 0.8201, 0.1799, 0.6584, 0.2879, 0.6675, 0.3051, 0.6675, 0.3051, 0.6584, 0.2879, 0.8051, 0.1675, 0.7879, 0.1584, 0.7879, 0.1584, 0.8051, 0.1675, 0.75, 0.3492, 0.7693, 0.3473, 0.7693, 0.3473, 0.75, 0.3492, 0.6675, 0.3051, 0.6799, 0.3201, 0.6799, 0.3201, 0.6675, 0.3051, 0.7879, 0.1584, 0.7693, 0.1527, 0.7693, 0.1527, 0.7879, 0.1584, 0.7693, 0.3473, 0.7879, 0.3416, 0.7879, 0.3416, 0.7693, 0.3473, 0.6799, 0.3201, 0.6949, 0.3325, 0.6949, 0.3325, 0.6799, 0.3201, 0.7693, 0.1527, 0.75, 0.1508, 0.75, 0.1508, 0.7693, 0.1527, 0.7879, 0.3416, 0.8051, 0.3325, 0.8051, 0.3325, 0.7879, 0.3416, 0.6949, 0.3325, 0.7121, 0.3416, 0.7121, 0.3416, 0.6949, 0.3325, 0.75, 0.1508, 0.7307, 0.1527, 0.7307, 0.1527, 0.75, 0.1508, 0.8051, 0.3325, 0.8201, 0.3201, 0.8201, 0.3201, 0.8051, 0.3325, 0.7121, 0.3416, 0.7307, 0.3473, 0.7307, 0.3473, 0.7121, 0.3416, 0.7307, 0.1527, 0.7121, 0.1584, 0.7121, 0.1584, 0.7307, 0.1527, 0.8201, 0.3201, 0.8325, 0.3051, 0.8325, 0.3051, 0.8201, 0.3201, 0.7307, 0.3473, 0.75, 0.3492, 0.75, 0.3492, 0.7307, 0.3473, 0.7121, 0.1584, 0.6949, 0.1675, 0.6949, 0.1675, 0.7121, 0.1584, 0.8325, 0.3051, 0.8416, 0.2879, 0.8416, 0.2879, 0.8325, 0.3051, 0.6949, 0.1675, 0.6799, 0.1799, 0.6799, 0.1799, 0.6949, 0.1675, 0.8416, 0.2879, 0.8473, 0.2693, 0.8473, 0.2693, 0.8416, 0.2879, 0.6799, 0.1799, 0.6675, 0.1949, 0.6675, 0.1949, 0.6799, 0.1799, 0.8473, 0.2693, 0.8492, 0.25, 0.8492, 0.25, 0.8473, 0.2693, 0.6675, 0.1949, 0.6584, 0.2121, 0.6584, 0.2121, 0.6675, 0.1949, 0.8492, 0.25, 0.8473, 0.2307, 0.8473, 0.2307, 0.8492, 0.25, 0.6584, 0.2121, 0.6527, 0.2307, 0.6527, 0.2307, 0.6584, 0.2121, 0.8473, 0.2307, 0.8416, 0.2121, 0.8416, 0.2121, 0.8473, 0.2307, 0.5, 1.0, 0.5312, 1.0, 0.5312, 1.0, 0.5, 1.0, 0.09375, 1.0, 0.125, 1.0, 0.125, 1.0, 0.09375, 1.0, 0.7812, 1.0, 0.8125, 1.0, 0.8125, 1.0, 0.7812, 1.0, 0.5, 1.0, 0.5312, 1.0, 0.5312, 1.0, 0.5, 1.0, 0.2188, 1.0, 0.25, 1.0, 0.25, 1.0, 0.2188, 1.0, 0.9062, 1.0, 0.9375, 1.0, 0.9375, 1.0, 0.9062, 1.0, 0.625, 1.0, 0.6562, 1.0, 0.6562, 1.0, 0.625, 1.0, 0.3438, 1.0, 0.375, 1.0, 0.375, 1.0, 0.3438, 1.0, 0.0625, 1.0, 0.09375, 1.0, 0.09375, 1.0, 0.0625, 1.0, 0.75, 1.0, 0.7812, 1.0, 0.7812, 1.0, 0.75, 1.0, 0.4688, 1.0, 0.5, 1.0, 0.5, 1.0, 0.4688, 1.0, 0.1875, 1.0, 0.2188, 1.0, 0.2188, 1.0, 0.1875, 1.0, 0.875, 1.0, 0.9062, 1.0, 0.9062, 1.0, 0.875, 1.0, 0.5938, 1.0, 0.625, 1.0, 0.625, 1.0, 0.5938, 1.0, 0.3125, 1.0, 0.3438, 1.0, 0.3438, 1.0, 0.3125, 1.0, 0.03125, 1.0, 0.0625, 1.0, 0.0625, 1.0, 0.03125, 1.0, 0.7188, 1.0, 0.75, 1.0, 0.75, 1.0, 0.7188, 1.0, 0.4375, 1.0, 0.4688, 1.0, 0.4688, 1.0, 0.4375, 1.0, 0.1562, 1.0, 0.1875, 1.0, 0.1875, 1.0, 0.1562, 1.0, 0.8438, 1.0, 0.875, 1.0, 0.875, 1.0, 0.8438, 1.0, 0.5625, 1.0, 0.5938, 1.0, 0.5938, 1.0, 0.5625, 1.0, 0.2812, 1.0, 0.3125, 1.0, 0.3125, 1.0, 0.2812, 1.0, 0.9688, 1.0, 1.0, 1.0, 1.0, 1.0, 0.9688, 1.0, 0.0, 1.0, 0.03125, 1.0, 0.03125, 1.0, 0.0, 1.0, 0.6875, 1.0, 0.7188, 1.0, 0.7188, 1.0, 0.6875, 1.0, 0.4062, 1.0, 0.4375, 1.0, 0.4375, 1.0, 0.4062, 1.0, 0.125, 1.0, 0.1562, 1.0, 0.1562, 1.0, 0.125, 1.0, 0.8125, 1.0, 0.8438, 1.0, 0.8438, 1.0, 0.8125, 1.0, 0.5312, 1.0, 0.5625, 1.0, 0.5625, 1.0, 0.5312, 1.0, 0.25, 1.0, 0.2812, 1.0, 0.2812, 1.0, 0.25, 1.0, 0.9375, 1.0, 0.9688, 1.0, 0.9688, 1.0, 0.9375, 1.0, 0.6562, 1.0, 0.6875, 1.0, 0.6875, 1.0, 0.6562, 1.0, 0.2968, 0.4854, 0.25, 0.49, 0.2032, 0.4854, 0.1582, 0.4717, 0.1167, 0.4496, 0.08029, 0.4197, 0.05045, 0.3833, 0.02827, 0.3418, 0.01461, 0.2968, 0.01, 0.25, 0.01461, 0.2032, 0.02827, 0.1582, 0.05045, 0.1167, 0.08029, 0.08029, 0.1167, 0.05045, 0.1582, 0.02827, 0.2032, 0.01461, 0.25, 0.01, 0.2968, 0.01461, 0.3418, 0.02827, 0.3833, 0.05045, 0.4197, 0.08029, 0.4496, 0.1167, 0.4717, 0.1582, 0.4854, 0.2032, 0.49, 0.25, 0.4854, 0.2968, 0.4717, 0.3418, 0.4496, 0.3833, 0.4197, 0.4197, 0.3833, 0.4496, 0.3418, 0.4717, 0.9062, 1.0, 0.9375, 1.0, 0.9375, 1.0, 0.9062, 1.0, 0.0625, 1.0, 0.09375, 1.0, 0.09375, 1.0, 0.0625, 1.0, 0.4688, 1.0, 0.5, 1.0, 0.5, 1.0, 0.4688, 1.0, 0.875, 1.0, 0.9062, 1.0, 0.9062, 1.0, 0.875, 1.0, 0.03125, 1.0, 0.0625, 1.0, 0.0625, 1.0, 0.03125, 1.0, 0.4375, 1.0, 0.4688, 1.0, 0.4688, 1.0, 0.4375, 1.0, 0.8438, 1.0, 0.875, 1.0, 0.875, 1.0, 0.8438, 1.0, 0.0, 1.0, 0.03125, 1.0, 0.03125, 1.0, 0.0, 1.0, 0.4062, 1.0, 0.4375, 1.0, 0.4375, 1.0, 0.4062, 1.0, 0.8125, 1.0, 0.8438, 1.0, 0.8438, 1.0, 0.8125, 1.0, 0.375, 1.0, 0.4062, 1.0, 0.4062, 1.0, 0.375, 1.0, 0.7812, 1.0, 0.8125, 1.0, 0.8125, 1.0, 0.7812, 1.0, 0.3438, 1.0, 0.375, 1.0, 0.375, 1.0, 0.3438, 1.0, 0.75, 1.0, 0.7812, 1.0, 0.7812, 1.0, 0.75, 1.0, 0.3125, 1.0, 0.3438, 1.0, 0.3438, 1.0, 0.3125, 1.0, 0.7188, 1.0, 0.75, 1.0, 0.75, 1.0, 0.7188, 1.0, 0.2812, 1.0, 0.3125, 1.0, 0.3125, 1.0, 0.2812, 1.0, 0.6875, 1.0, 0.7188, 1.0, 0.7188, 1.0, 0.6875, 1.0, 0.25, 1.0, 0.2812, 1.0, 0.2812, 1.0, 0.25, 1.0, 0.6562, 1.0, 0.6875, 1.0, 0.6875, 1.0, 0.6562, 1.0, 0.2188, 1.0, 0.25, 1.0, 0.25, 1.0, 0.2188, 1.0, 0.625, 1.0, 0.6562, 1.0, 0.6562, 1.0, 0.625, 1.0, 0.1875, 1.0, 0.2188, 1.0, 0.2188, 1.0, 0.1875, 1.0, 0.5938, 1.0, 0.625, 1.0, 0.625, 1.0, 0.5938, 1.0, 0.1562, 1.0, 0.1875, 1.0, 0.1875, 1.0, 0.1562, 1.0, 0.5625, 1.0, 0.5938, 1.0, 0.5938, 1.0, 0.5625, 1.0, 0.9688, 1.0, 1.0, 1.0, 1.0, 1.0, 0.9688, 1.0, 0.125, 1.0, 0.1562, 1.0, 0.1562, 1.0, 0.125, 1.0, 0.5312, 1.0, 0.5625, 1.0, 0.5625, 1.0, 0.5312, 1.0, 0.9375, 1.0, 0.9688, 1.0, 0.9688, 1.0, 0.9375, 1.0, 0.09375, 1.0, 0.125, 1.0, 0.125, 1.0, 0.09375, 1.0, 0.375, 0.0, 0.625, 0.0, 0.625, 0.25, 0.375, 0.25, 0.375, 0.25, 0.625, 0.25, 0.625, 0.5, 0.375, 0.5, 0.375, 0.5, 0.625, 0.5, 0.625, 0.75, 0.375, 0.75, 0.375, 0.75, 0.625, 0.75, 0.625, 1.0, 0.375, 1.0, 0.125, 0.5, 0.375, 0.5, 0.375, 0.75, 0.125, 0.75, 0.625, 0.5, 0.875, 0.5, 0.875, 0.75, 0.625, 0.75, 0.375, 0.0, 0.625, 0.0, 0.625, 0.25, 0.375, 0.25, 0.375, 0.25, 0.625, 0.25, 0.625, 0.5, 0.375, 0.5, 0.375, 0.5, 0.625, 0.5, 0.625, 0.75, 0.375, 0.75, 0.375, 0.75, 0.625, 0.75, 0.625, 1.0, 0.375, 1.0, 0.125, 0.5, 0.375, 0.5, 0.375, 0.75, 0.125, 0.75, 0.625, 0.5, 0.875, 0.5, 0.875, 0.75, 0.625, 0.75, 0.375, 0.75, 0.625, 0.75, 0.625, 1.0, 0.375, 1.0, 0.375, 0.75, 0.625, 0.75, 0.625, 1.0, 0.375, 1.0])
me_cylinder_001.update()

# ---- objects
ob_cylinder = bpy.data.objects.new('Cylinder', me_cylinder)
ob_cylinder_001 = bpy.data.objects.new('Cylinder.001', me_cylinder_001)

# ---- transforms, parenting, visibility, modifiers, constraints
ob_cylinder.location = (0.0, 0.0, 2.033)
ob_cylinder.rotation_euler = (1.485, -0.6905, 0.05444)
ob_cylinder_001.location = (0.1146, 1.522, 3.224)
ob_cylinder_001.rotation_euler = (-0.7638, -1.536e-16, 6.168e-17)
ob_cylinder_001.scale = (0.2299, 0.1598, 0.1668)

# ---- collection membership
col_collection.objects.link(ob_cylinder)
col_collection.objects.link(ob_cylinder_001)

# ---- scene / render settings (as saved in the file)
scene.frame_start = 1; scene.frame_end = 250; scene.frame_set(1)
scene.render.engine = 'BLENDER_EEVEE_NEXT'
scene.cycles.sampling_pattern = 'TABULATED_SOBOL'
scene.view_settings.view_transform = 'Filmic'
bpy.context.view_layer.update()

# ---- added for rendering (the .blend has no active camera and no usable light): camera, sun
cam_auto = bpy.data.cameras.new('AutoCamera')
cam_auto.lens = 50.0
cam_auto.sensor_width = 36.0
cam_auto.clip_end = 1000.0
ob_auto_camera = bpy.data.objects.new('AutoCamera', cam_auto)
scene.collection.objects.link(ob_auto_camera)
ob_auto_camera.location = (6.56364, -6.77943, 6.59664)
ob_auto_camera.rotation_euler = (1.09748, -7.21219e-08, 0.694738)
scene.camera = ob_auto_camera
light_auto_sun = bpy.data.lights.new('AutoSun', 'SUN')
light_auto_sun.energy = 3.0
light_auto_sun.angle = 0.0523599
ob_auto_sun = bpy.data.objects.new('AutoSun', light_auto_sun)
scene.collection.objects.link(ob_auto_sun)
ob_auto_sun.rotation_euler = (0.872665, 0.174533, 0.523599)
bpy.context.view_layer.update()
